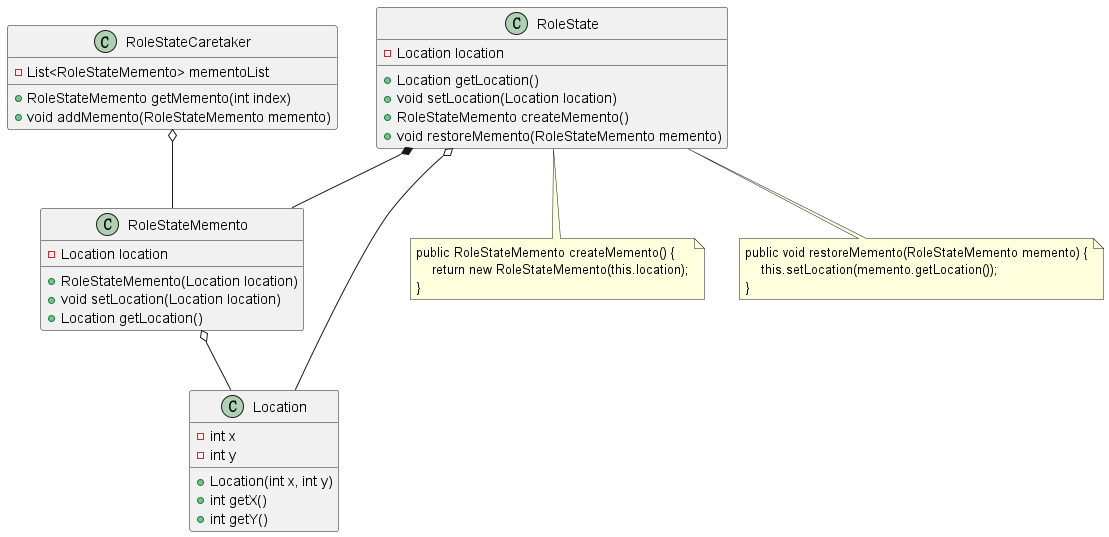

The diagram above was rendered by PlantUML. Its source (embedded in the PNG):
@startuml

RoleState *-- RoleStateMemento
RoleStateCaretaker o-- RoleStateMemento
RoleStateMemento o-- Location
RoleState o-- Location

class RoleStateMemento {
  -Location location

  +RoleStateMemento(Location location)
  +void setLocation(Location location)
  +Location getLocation()
}

class RoleState {
  -Location location

  +Location getLocation()
  +void setLocation(Location location)
  +RoleStateMemento createMemento()
  +void restoreMemento(RoleStateMemento memento)
}

class RoleStateCaretaker {
  -List<RoleStateMemento> mementoList

  +RoleStateMemento getMemento(int index)
  +void addMemento(RoleStateMemento memento)
}

class Location {
  -int x
  -int y

  +Location(int x, int y)
  +int getX()
  +int getY()
}

note as N
    public RoleStateMemento createMemento() {
        return new RoleStateMemento(this.location);
    }
end note

note as M
    public void restoreMemento(RoleStateMemento memento) {
        this.setLocation(memento.getLocation());
    }
end note

RoleState .. N
RoleState .. M

@enduml